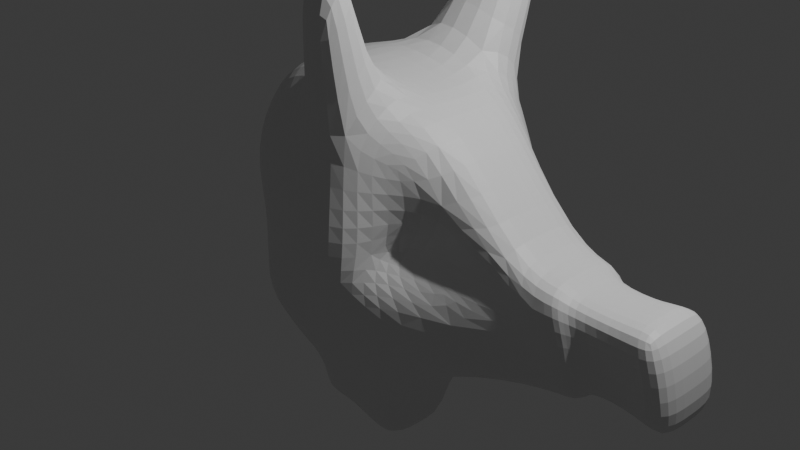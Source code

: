# Source: OrkhenRhot.blend  (saved by Blender 5.2.45; exported with 4.5.12 LTS)
import bpy
from mathutils import Matrix  # noqa: F401  (used for matrix-valued properties, if any)

bpy.ops.wm.read_factory_settings(use_empty=True)
scene = bpy.context.scene
scene.name = 'Scene'

# ---- collections
col_collection = bpy.data.collections.new('Collection'); scene.collection.children.link(col_collection)

# ---- materials (node trees are filled in below, after node groups)
mat_material = bpy.data.materials.new('Material')
mat_material.alpha_threshold = 0.0
mat_material.use_backface_culling_lightprobe_volume = False
mat_material.roughness = 0.5
mat_material.line_color = (0.0, 0.0, 0.0, 1.0)

# ---- material node trees
mat_material.use_nodes = True; mat_material.node_tree.nodes.clear()
_N = mat_material.node_tree.nodes; _L = mat_material.node_tree.links
n0 = _N.new('ShaderNodeOutputMaterial'); n0.name = 'Material Output'; n0.location = (200, 100)
n1 = _N.new('ShaderNodeBsdfPrincipled'); n1.name = 'Principled BSDF'; n1.location = (-200, 100)
_L.new(n1.outputs[0], n0.inputs[0])
n0.is_active_output = True

# ---- world
world_world = bpy.data.worlds.new('World'); scene.world = world_world
world_world.use_nodes = True; world_world.node_tree.nodes.clear()
_N = world_world.node_tree.nodes; _L = world_world.node_tree.links
n0 = _N.new('ShaderNodeOutputWorld'); n0.name = 'World Output'; n0.location = (200, 100)
n1 = _N.new('ShaderNodeBackground'); n1.name = 'Background'; n1.location = (-200, 100)
n1.inputs[0].default_value = (0.05088, 0.05088, 0.05088, 1.0)
_L.new(n1.outputs[0], n0.inputs[0])
n0.is_active_output = True
world_world.color = (0.05088, 0.05088, 0.05088)
world_world.sun_shadow_jitter_overblur = 0.0

# ---- cameras
cam_camera = bpy.data.cameras.new('Camera')
cam_camera.clip_end = 100.0
cam_camera.ortho_scale = 7.314

# ---- lights
light_light = bpy.data.lights.new('Light', 'POINT')
light_light.energy = 1000.0
light_light.shadow_soft_size = 0.1

# ---- meshes
me_cube = bpy.data.meshes.new('Cube')
me_cube.from_pydata([(0.8465, 0.9002, 1.22), (1.0, 0.9112, -0.9158), (0.8677, -0.9191, 1.183), (1.0, -0.864, -0.8941), (-0.7394, 0.8841, 1.22), (-0.8338, 0.9883, -0.7699), (-0.8395, -0.8523, 1.22), (-0.7975, -0.9399, -0.7861), (-1.035, 0.0, -1.246), (0.0, 1.0, -1.0), (0.8148, 0.9939, 0.0), (-0.7975, -1.0, 0.0), (0.7084, -0.9674, 0.0), (-0.7975, 1.0, 0.0), (-0.04047, -1.136, 1.22), (1.0, 0.0, 1.444), (0.0, -1.0, -1.0), (-1.306, 0.0, 1.38), (-0.04463, 1.136, 1.22), (0.8295, -0.06453, -1.231), (0.0, 1.367, 0.0), (2.557, 0.3788, -0.1474), (-1.618, 0.0, 0.0), (0.0, -1.39, 0.0), (-0.3058, 0.0, 1.673), (-0.9306, -0.5, -1.246), (-0.5, 1.148, -1.0), (1.0, 1.0, -0.5), (-1.0, -1.0, 0.5), (1.0, -1.0, -0.5), (-0.7975, 1.148, -0.5), (-0.5, -1.0, 1.22), (1.0, -0.5, 1.444), (0.5, -1.0, -1.0), (-1.306, 0.5, 1.38), (0.4554, 1.136, 1.22), (0.8295, 0.4355, -1.231), (-0.9015, 0.5, -1.15), (0.5, 1.0, -1.0), (0.9644, 0.7097, 0.5), (-0.7975, -1.121, -0.5), (0.8604, -0.6531, 0.5), (-1.0, 1.0, 0.5), (0.4595, -1.136, 1.22), (1.0, 0.5, 1.444), (-0.5, -1.121, -1.0), (-1.306, -0.5, 1.38), (-0.5, 1.0, 1.22), (0.8295, -0.5645, -1.231), (0.8147, 1.424, 0.0), (-0.5, 1.278, 0.0), (0.0, 1.278, -0.5), (0.0, 1.367, 0.5), (2.137, -0.5, -0.1316), (2.137, 0.5, -0.1316), (2.233, 0.0, -0.7845), (1.934, 0.0, 0.3251), (-0.2904, -0.5, -1.716), (-0.2904, 0.5, -1.716), (-0.7904, 0.0, -1.866), (0.4414, -0.06453, -1.98), (-1.618, 0.5, 0.0), (-1.618, -0.5, 0.0), (-1.548, 0.0, -0.7464), (-1.821, 0.0, 0.5), (-0.5, -1.225, 0.0), (0.7413, -1.406, 0.0), (0.0, -1.225, -0.5), (0.0, -1.39, 0.5), (-0.3463, -0.6355, 1.795), (-0.3504, 0.636, 1.74), (0.5, 0.0, 1.513), (-0.8058, 0.0, 1.638), (-0.8058, 0.5, 1.638), (0.4554, 0.636, 1.58), (0.4595, -0.6355, 1.635), (0.7413, -1.406, 0.5), (0.5, -1.225, -0.5), (-0.5, -1.346, -0.5), (-1.821, -0.5, 0.5), (-1.599, -0.5, -0.7464), (-1.567, 0.5, -0.6505), (0.4414, 0.4355, -1.98), (-0.7904, 0.5, -1.866), (-0.7904, -0.5, -1.866), (1.934, 0.5, 0.3251), (2.233, 0.5, -0.7845), (2.233, -0.5, -0.7845), (-0.5, 1.278, 0.5), (-0.5, 1.426, -0.5), (0.5, 1.278, -0.5), (0.8147, 1.424, 0.5), (1.934, -0.5, 0.3251), (0.4414, -0.5645, -1.98), (-1.821, 0.5, 0.5), (-0.5, -1.225, 0.5), (-0.8058, -0.5, 1.638), (2.565, 0.5, -0.1316), (3.155, 0.3788, -0.1474), (2.362, 0.0, 0.3251), (2.565, -0.5, -0.1316), (2.661, 0.0, -0.7845), (2.362, 0.5, 0.3251), (2.661, 0.5, -0.7845), (2.661, -0.5, -0.7845), (2.362, -0.5, 0.3251), (3.493, 0.4698, -0.1355), (2.402, 0.0, 0.1986), (2.557, -0.3788, -0.1474), (2.629, 0.0, -0.642), (2.402, 0.3788, 0.1986), (2.629, 0.3788, -0.642), (2.629, -0.3788, -0.642), (2.402, -0.3788, 0.1986), (3.0, 0.0, 0.1986), (3.155, -0.3788, -0.1474), (3.227, 0.0, -0.642), (3.0, 0.3788, 0.1986), (3.227, 0.3788, -0.642), (3.227, -0.3788, -0.642), (3.0, -0.3788, 0.1986), (3.493, 0.0, -0.1355), (3.302, 0.0, 0.2936), (3.493, -0.4698, -0.1355), (3.583, 0.0, -0.749), (3.302, 0.4698, 0.2936), (3.583, 0.4698, -0.749), (3.583, -0.4698, -0.749), (3.302, -0.4698, 0.2936), (0.729, 0.8534, 0.25), (1.293, 0.75, -0.0658), (1.467, 0.5854, 0.4126), (2.035, 0.5, 0.09677), (1.242, 0.5854, 0.1734), (0.6098, -0.8096, 0.25), (1.273, -0.75, -0.0658), (1.467, -0.5639, 0.4126), (2.035, -0.5, 0.09677), (1.222, -0.5639, 0.1734), (0.08867, 1.71, 2.652), (0.5887, 1.71, 2.652), (-0.2171, 1.21, 3.293), (0.5887, 1.21, 3.133), (0.5656, -1.394, 2.597), (0.06564, -1.394, 2.597), (-0.2402, -0.8944, 3.238), (0.5656, -0.8944, 3.078), (-0.3033, 0.5, -2.193), (-0.3033, 0.0, -2.193), (0.4285, -0.06453, -2.457), (-0.3033, -0.5, -2.193), (-0.8033, 0.0, -2.343), (0.4285, 0.4355, -2.457), (-0.8033, 0.5, -2.343), (-0.8033, -0.5, -2.343), (0.4285, -0.5645, -2.457)], [], [(96, 46, 6, 31), (95, 31, 6, 28), (94, 34, 4, 42), (93, 48, 3, 33), (92, 32, 2, 41, 136), (91, 35, 0, 39), (90, 49, 10, 27), (89, 50, 20, 51), (88, 47, 18, 52), (87, 53, 135, 12, 29), (53, 87, 104, 100), (85, 44, 15, 56), (84, 57, 16, 45), (58, 82, 152, 147), (82, 36, 19, 60), (81, 61, 13, 30), (80, 62, 22, 63), (79, 46, 17, 64), (78, 65, 11, 40), (77, 66, 23, 67), (76, 43, 14, 68), (75, 69, 145, 146), (74, 70, 24, 71), (73, 34, 17, 72), (70, 73, 72, 24), (18, 47, 73, 70), (47, 4, 34, 73), (44, 74, 71, 15), (0, 35, 74, 44), (70, 74, 142, 141), (32, 75, 43, 2), (15, 71, 75, 32), (71, 24, 69, 75), (66, 76, 68, 23), (12, 134, 41, 76, 66), (41, 2, 43, 76), (33, 77, 67, 16), (3, 29, 77, 33), (29, 12, 66, 77), (45, 78, 40, 7), (16, 67, 78, 45), (67, 23, 65, 78), (62, 79, 64, 22), (11, 28, 79, 62), (28, 6, 46, 79), (25, 80, 63, 8), (7, 40, 80, 25), (40, 11, 62, 80), (37, 81, 30, 5), (8, 63, 81, 37), (63, 22, 61, 81), (93, 57, 150, 155), (9, 38, 82, 58), (38, 1, 36, 82), (37, 83, 59, 8), (5, 26, 83, 37), (26, 9, 58, 83), (25, 84, 45, 7), (8, 59, 84, 25), (59, 83, 153, 151), (54, 132, 85, 102, 97), (133, 131, 85, 132), (39, 0, 44, 85, 131), (36, 86, 55, 19), (1, 27, 86, 36), (27, 10, 130, 54, 86), (48, 87, 29, 3), (19, 55, 87, 48), (55, 86, 103, 101), (50, 88, 52, 20), (13, 42, 88, 50), (42, 4, 47, 88), (26, 89, 51, 9), (5, 30, 89, 26), (30, 13, 50, 89), (38, 90, 27, 1), (9, 51, 90, 38), (51, 20, 49, 90), (49, 91, 39, 129, 10), (20, 52, 91, 49), (52, 18, 35, 91), (138, 136, 41, 134), (92, 137, 53, 100, 105), (56, 15, 32, 92), (57, 93, 33, 16), (60, 93, 155, 149), (60, 19, 48, 93), (61, 94, 42, 13), (22, 64, 94, 61), (64, 17, 34, 94), (65, 95, 28, 11), (23, 68, 95, 65), (68, 14, 31, 95), (69, 96, 31, 14), (24, 72, 96, 69), (72, 17, 46, 96), (103, 97, 21, 111), (100, 104, 112, 108), (105, 100, 108, 113), (102, 99, 107, 110), (85, 56, 99, 102), (87, 55, 101, 104), (56, 92, 105, 99), (86, 54, 97, 103), (110, 107, 114, 117), (109, 111, 118, 116), (112, 109, 116, 119), (107, 113, 120, 114), (97, 102, 110, 21), (99, 105, 113, 107), (104, 101, 109, 112), (101, 103, 111, 109), (116, 118, 126, 124), (119, 116, 124, 127), (114, 120, 128, 122), (98, 117, 125, 106), (113, 108, 115, 120), (108, 112, 119, 115), (111, 21, 98, 118), (21, 110, 117, 98), (126, 106, 121, 124), (106, 125, 122, 121), (124, 121, 123, 127), (121, 122, 128, 123), (117, 114, 122, 125), (120, 115, 123, 128), (115, 119, 127, 123), (118, 98, 106, 126), (130, 133, 132, 54), (10, 129, 133, 130), (129, 39, 131, 133), (135, 138, 134, 12), (53, 137, 138, 135), (137, 92, 136, 138), (140, 139, 141, 142), (74, 35, 140, 142), (18, 70, 141, 139), (35, 18, 139, 140), (146, 145, 144, 143), (69, 14, 144, 145), (14, 43, 143, 144), (43, 75, 146, 143), (153, 147, 148, 151), (147, 152, 149, 148), (151, 148, 150, 154), (148, 149, 155, 150), (57, 84, 154, 150), (82, 60, 149, 152), (84, 59, 151, 154), (83, 58, 147, 153)])
_uv = me_cube.uv_layers.new(name='UVMap')
_uv.uv.foreach_set('vector', [0.8125, 0.6875, 0.875, 0.6875, 0.875, 0.75, 0.8125, 0.75, 0.5625, 0.9375, 0.625, 0.9375, 0.625, 1.0, 0.5625, 1.0, 0.5625, 0.1875, 0.625, 0.1875, 0.625, 0.25, 0.5625, 0.25, 0.3125, 0.6875, 0.375, 0.6875, 0.375, 0.75, 0.3125, 0.75, 0.5625, 0.6875, 0.625, 0.6875, 0.625, 0.75, 0.5625, 0.75, 0.5625, 0.7188, 0.5625, 0.4375, 0.625, 0.4375, 0.625, 0.5, 0.5625, 0.5, 0.4375, 0.4375, 0.5, 0.4375, 0.5, 0.5, 0.4375, 0.5, 0.4375, 0.3125, 0.5, 0.3125, 0.5, 0.375, 0.4375, 0.375, 0.5625, 0.3125, 0.625, 0.3125, 0.625, 0.375, 0.5625, 0.375, 0.4375, 0.6875, 0.5, 0.6875, 0.5, 0.7188, 0.5, 0.75, 0.4375, 0.75, 0.5, 0.6875, 0.4375, 0.6875, 0.4375, 0.6875, 0.5, 0.6875, 0.5625, 0.5625, 0.625, 0.5625, 0.625, 0.625, 0.5625, 0.625, 0.1875, 0.6875, 0.25, 0.6875, 0.25, 0.75, 0.1875, 0.75, 0.25, 0.5625, 0.3125, 0.5625, 0.3125, 0.5625, 0.25, 0.5625, 0.3125, 0.5625, 0.375, 0.5625, 0.375, 0.625, 0.3125, 0.625, 0.4375, 0.1875, 0.5, 0.1875, 0.5, 0.25, 0.4375, 0.25, 0.4375, 0.0625, 0.5, 0.0625, 0.5, 0.125, 0.4375, 0.125, 0.5625, 0.0625, 0.625, 0.0625, 0.625, 0.125, 0.5625, 0.125, 0.4375, 0.9375, 0.5, 0.9375, 0.5, 1.0, 0.4375, 1.0, 0.4375, 0.8125, 0.5, 0.8125, 0.5, 0.875, 0.4375, 0.875, 0.5625, 0.8125, 0.625, 0.8125, 0.625, 0.875, 0.5625, 0.875, 0.6875, 0.6875, 0.75, 0.6875, 0.75, 0.6875, 0.6875, 0.6875, 0.6875, 0.5625, 0.75, 0.5625, 0.75, 0.625, 0.6875, 0.625, 0.8125, 0.5625, 0.875, 0.5625, 0.875, 0.625, 0.8125, 0.625, 0.75, 0.5625, 0.8125, 0.5625, 0.8125, 0.625, 0.75, 0.625, 0.75, 0.5, 0.8125, 0.5, 0.8125, 0.5625, 0.75, 0.5625, 0.8125, 0.5, 0.875, 0.5, 0.875, 0.5625, 0.8125, 0.5625, 0.625, 0.5625, 0.6875, 0.5625, 0.6875, 0.625, 0.625, 0.625, 0.625, 0.5, 0.6875, 0.5, 0.6875, 0.5625, 0.625, 0.5625, 0.75, 0.5625, 0.6875, 0.5625, 0.6875, 0.5625, 0.75, 0.5625, 0.625, 0.6875, 0.6875, 0.6875, 0.6875, 0.75, 0.625, 0.75, 0.625, 0.625, 0.6875, 0.625, 0.6875, 0.6875, 0.625, 0.6875, 0.6875, 0.625, 0.75, 0.625, 0.75, 0.6875, 0.6875, 0.6875, 0.5, 0.8125, 0.5625, 0.8125, 0.5625, 0.875, 0.5, 0.875, 0.5, 0.75, 0.5312, 0.75, 0.5625, 0.75, 0.5625, 0.8125, 0.5, 0.8125, 0.5625, 0.75, 0.625, 0.75, 0.625, 0.8125, 0.5625, 0.8125, 0.375, 0.8125, 0.4375, 0.8125, 0.4375, 0.875, 0.375, 0.875, 0.375, 0.75, 0.4375, 0.75, 0.4375, 0.8125, 0.375, 0.8125, 0.4375, 0.75, 0.5, 0.75, 0.5, 0.8125, 0.4375, 0.8125, 0.375, 0.9375, 0.4375, 0.9375, 0.4375, 1.0, 0.375, 1.0, 0.375, 0.875, 0.4375, 0.875, 0.4375, 0.9375, 0.375, 0.9375, 0.4375, 0.875, 0.5, 0.875, 0.5, 0.9375, 0.4375, 0.9375, 0.5, 0.0625, 0.5625, 0.0625, 0.5625, 0.125, 0.5, 0.125, 0.5, 0.0, 0.5625, 0.0, 0.5625, 0.0625, 0.5, 0.0625, 0.5625, 0.0, 0.625, 0.0, 0.625, 0.0625, 0.5625, 0.0625, 0.375, 0.0625, 0.4375, 0.0625, 0.4375, 0.125, 0.375, 0.125, 0.375, 0.0, 0.4375, 0.0, 0.4375, 0.0625, 0.375, 0.0625, 0.4375, 0.0, 0.5, 0.0, 0.5, 0.0625, 0.4375, 0.0625, 0.375, 0.1875, 0.4375, 0.1875, 0.4375, 0.25, 0.375, 0.25, 0.375, 0.125, 0.4375, 0.125, 0.4375, 0.1875, 0.375, 0.1875, 0.4375, 0.125, 0.5, 0.125, 0.5, 0.1875, 0.4375, 0.1875, 0.3125, 0.6875, 0.25, 0.6875, 0.25, 0.6875, 0.3125, 0.6875, 0.25, 0.5, 0.3125, 0.5, 0.3125, 0.5625, 0.25, 0.5625, 0.3125, 0.5, 0.375, 0.5, 0.375, 0.5625, 0.3125, 0.5625, 0.125, 0.5625, 0.1875, 0.5625, 0.1875, 0.625, 0.125, 0.625, 0.125, 0.5, 0.1875, 0.5, 0.1875, 0.5625, 0.125, 0.5625, 0.1875, 0.5, 0.25, 0.5, 0.25, 0.5625, 0.1875, 0.5625, 0.125, 0.6875, 0.1875, 0.6875, 0.1875, 0.75, 0.125, 0.75, 0.125, 0.625, 0.1875, 0.625, 0.1875, 0.6875, 0.125, 0.6875, 0.1875, 0.625, 0.1875, 0.5625, 0.1875, 0.5625, 0.1875, 0.625, 0.5, 0.5625, 0.5312, 0.5625, 0.5625, 0.5625, 0.5625, 0.5625, 0.5, 0.5625, 0.5312, 0.5312, 0.5625, 0.5312, 0.5625, 0.5625, 0.5312, 0.5625, 0.5625, 0.5, 0.625, 0.5, 0.625, 0.5625, 0.5625, 0.5625, 0.5625, 0.5312, 0.375, 0.5625, 0.4375, 0.5625, 0.4375, 0.625, 0.375, 0.625, 0.375, 0.5, 0.4375, 0.5, 0.4375, 0.5625, 0.375, 0.5625, 0.4375, 0.5, 0.5, 0.5, 0.5, 0.5312, 0.5, 0.5625, 0.4375, 0.5625, 0.375, 0.6875, 0.4375, 0.6875, 0.4375, 0.75, 0.375, 0.75, 0.375, 0.625, 0.4375, 0.625, 0.4375, 0.6875, 0.375, 0.6875, 0.4375, 0.625, 0.4375, 0.5625, 0.4375, 0.5625, 0.4375, 0.625, 0.5, 0.3125, 0.5625, 0.3125, 0.5625, 0.375, 0.5, 0.375, 0.5, 0.25, 0.5625, 0.25, 0.5625, 0.3125, 0.5, 0.3125, 0.5625, 0.25, 0.625, 0.25, 0.625, 0.3125, 0.5625, 0.3125, 0.375, 0.3125, 0.4375, 0.3125, 0.4375, 0.375, 0.375, 0.375, 0.375, 0.25, 0.4375, 0.25, 0.4375, 0.3125, 0.375, 0.3125, 0.4375, 0.25, 0.5, 0.25, 0.5, 0.3125, 0.4375, 0.3125, 0.375, 0.4375, 0.4375, 0.4375, 0.4375, 0.5, 0.375, 0.5, 0.375, 0.375, 0.4375, 0.375, 0.4375, 0.4375, 0.375, 0.4375, 0.4375, 0.375, 0.5, 0.375, 0.5, 0.4375, 0.4375, 0.4375, 0.5, 0.4375, 0.5625, 0.4375, 0.5625, 0.5, 0.5312, 0.5, 0.5, 0.5, 0.5, 0.375, 0.5625, 0.375, 0.5625, 0.4375, 0.5, 0.4375, 0.5625, 0.375, 0.625, 0.375, 0.625, 0.4375, 0.5625, 0.4375, 0.5312, 0.7188, 0.5625, 0.7188, 0.5625, 0.75, 0.5312, 0.75, 0.5625, 0.6875, 0.5312, 0.6875, 0.5, 0.6875, 0.5, 0.6875, 0.5625, 0.6875, 0.5625, 0.625, 0.625, 0.625, 0.625, 0.6875, 0.5625, 0.6875, 0.25, 0.6875, 0.3125, 0.6875, 0.3125, 0.75, 0.25, 0.75, 0.3125, 0.625, 0.3125, 0.6875, 0.3125, 0.6875, 0.3125, 0.625, 0.3125, 0.625, 0.375, 0.625, 0.375, 0.6875, 0.3125, 0.6875, 0.5, 0.1875, 0.5625, 0.1875, 0.5625, 0.25, 0.5, 0.25, 0.5, 0.125, 0.5625, 0.125, 0.5625, 0.1875, 0.5, 0.1875, 0.5625, 0.125, 0.625, 0.125, 0.625, 0.1875, 0.5625, 0.1875, 0.5, 0.9375, 0.5625, 0.9375, 0.5625, 1.0, 0.5, 1.0, 0.5, 0.875, 0.5625, 0.875, 0.5625, 0.9375, 0.5, 0.9375, 0.5625, 0.875, 0.625, 0.875, 0.625, 0.9375, 0.5625, 0.9375, 0.75, 0.6875, 0.8125, 0.6875, 0.8125, 0.75, 0.75, 0.75, 0.75, 0.625, 0.8125, 0.625, 0.8125, 0.6875, 0.75, 0.6875, 0.8125, 0.625, 0.875, 0.625, 0.875, 0.6875, 0.8125, 0.6875, 0.4375, 0.5625, 0.5, 0.5625, 0.5, 0.5625, 0.4375, 0.5625, 0.5, 0.6875, 0.4375, 0.6875, 0.4375, 0.6875, 0.5, 0.6875, 0.5625, 0.6875, 0.5, 0.6875, 0.5, 0.6875, 0.5625, 0.6875, 0.5625, 0.5625, 0.5625, 0.625, 0.5625, 0.625, 0.5625, 0.5625, 0.5625, 0.5625, 0.5625, 0.625, 0.5625, 0.625, 0.5625, 0.5625, 0.4375, 0.6875, 0.4375, 0.625, 0.4375, 0.625, 0.4375, 0.6875, 0.5625, 0.625, 0.5625, 0.6875, 0.5625, 0.6875, 0.5625, 0.625, 0.4375, 0.5625, 0.5, 0.5625, 0.5, 0.5625, 0.4375, 0.5625, 0.5625, 0.5625, 0.5625, 0.625, 0.5625, 0.625, 0.5625, 0.5625, 0.4375, 0.625, 0.4375, 0.5625, 0.4375, 0.5625, 0.4375, 0.625, 0.4375, 0.6875, 0.4375, 0.625, 0.4375, 0.625, 0.4375, 0.6875, 0.5625, 0.625, 0.5625, 0.6875, 0.5625, 0.6875, 0.5625, 0.625, 0.5, 0.5625, 0.5625, 0.5625, 0.5625, 0.5625, 0.5, 0.5625, 0.5625, 0.625, 0.5625, 0.6875, 0.5625, 0.6875, 0.5625, 0.625, 0.4375, 0.6875, 0.4375, 0.625, 0.4375, 0.625, 0.4375, 0.6875, 0.4375, 0.625, 0.4375, 0.5625, 0.4375, 0.5625, 0.4375, 0.625, 0.4375, 0.625, 0.4375, 0.5625, 0.4375, 0.5625, 0.4375, 0.625, 0.4375, 0.6875, 0.4375, 0.625, 0.4375, 0.625, 0.4375, 0.6875, 0.5625, 0.625, 0.5625, 0.6875, 0.5625, 0.6875, 0.5625, 0.625, 0.5, 0.5625, 0.5625, 0.5625, 0.5625, 0.5625, 0.5, 0.5625, 0.5625, 0.6875, 0.5, 0.6875, 0.5, 0.6875, 0.5625, 0.6875, 0.5, 0.6875, 0.4375, 0.6875, 0.4375, 0.6875, 0.5, 0.6875, 0.4375, 0.5625, 0.5, 0.5625, 0.5, 0.5625, 0.4375, 0.5625, 0.5, 0.5625, 0.5625, 0.5625, 0.5625, 0.5625, 0.5, 0.5625, 0.4375, 0.5625, 0.5, 0.5625, 0.5, 0.625, 0.4375, 0.625, 0.5, 0.5625, 0.5625, 0.5625, 0.5625, 0.625, 0.5, 0.625, 0.4375, 0.625, 0.5, 0.625, 0.5, 0.6875, 0.4375, 0.6875, 0.5, 0.625, 0.5625, 0.625, 0.5625, 0.6875, 0.5, 0.6875, 0.5625, 0.5625, 0.5625, 0.625, 0.5625, 0.625, 0.5625, 0.5625, 0.5625, 0.6875, 0.5, 0.6875, 0.5, 0.6875, 0.5625, 0.6875, 0.5, 0.6875, 0.4375, 0.6875, 0.4375, 0.6875, 0.5, 0.6875, 0.4375, 0.5625, 0.5, 0.5625, 0.5, 0.5625, 0.4375, 0.5625, 0.5, 0.5312, 0.5312, 0.5312, 0.5312, 0.5625, 0.5, 0.5625, 0.5, 0.5, 0.5312, 0.5, 0.5312, 0.5312, 0.5, 0.5312, 0.5312, 0.5, 0.5625, 0.5, 0.5625, 0.5312, 0.5312, 0.5312, 0.5, 0.7188, 0.5312, 0.7188, 0.5312, 0.75, 0.5, 0.75, 0.5, 0.6875, 0.5312, 0.6875, 0.5312, 0.7188, 0.5, 0.7188, 0.5312, 0.6875, 0.5625, 0.6875, 0.5625, 0.7188, 0.5312, 0.7188, 0.6875, 0.5, 0.75, 0.5, 0.75, 0.5625, 0.6875, 0.5625, 0.6875, 0.5625, 0.6875, 0.5, 0.6875, 0.5, 0.6875, 0.5625, 0.75, 0.5, 0.75, 0.5625, 0.75, 0.5625, 0.75, 0.5, 0.625, 0.4375, 0.625, 0.375, 0.625, 0.375, 0.625, 0.4375, 0.6875, 0.6875, 0.75, 0.6875, 0.75, 0.75, 0.6875, 0.75, 0.75, 0.6875, 0.75, 0.75, 0.75, 0.75, 0.75, 0.6875, 0.625, 0.875, 0.625, 0.8125, 0.625, 0.8125, 0.625, 0.875, 0.6875, 0.75, 0.6875, 0.6875, 0.6875, 0.6875, 0.6875, 0.75, 0.1875, 0.5625, 0.25, 0.5625, 0.25, 0.625, 0.1875, 0.625, 0.25, 0.5625, 0.3125, 0.5625, 0.3125, 0.625, 0.25, 0.625, 0.1875, 0.625, 0.25, 0.625, 0.25, 0.6875, 0.1875, 0.6875, 0.25, 0.625, 0.3125, 0.625, 0.3125, 0.6875, 0.25, 0.6875, 0.25, 0.6875, 0.1875, 0.6875, 0.1875, 0.6875, 0.25, 0.6875, 0.3125, 0.5625, 0.3125, 0.625, 0.3125, 0.625, 0.3125, 0.5625, 0.1875, 0.6875, 0.1875, 0.625, 0.1875, 0.625, 0.1875, 0.6875, 0.1875, 0.5625, 0.25, 0.5625, 0.25, 0.5625, 0.1875, 0.5625])
me_cube.materials.append(mat_material)
me_cube.use_mirror_vertex_groups = False
me_cube.update()

# ---- objects
ob_cube = bpy.data.objects.new('Cube', me_cube)
ob_light = bpy.data.objects.new('Light', light_light)
ob_camera = bpy.data.objects.new('Camera', cam_camera)

# ---- transforms, parenting, visibility, modifiers, constraints
ob_cube.location = (0.0, 0.0, 0.0)
ob_cube.lock_rotations_4d = False
ob_cube.empty_display_type = 'ARROWS'
ob_cube.lineart.crease_threshold = 0.0
_m = ob_cube.modifiers.new('Subdivision', 'SUBSURF')
ob_light.location = (4.076, 1.005, 5.904)
ob_light.rotation_euler = (0.6503, 0.05522, 1.866)
ob_light.lock_rotations_4d = False
ob_light.empty_display_type = 'ARROWS'
ob_light.color = (0.0, 0.0, 0.0, 0.0)
ob_light.lineart.crease_threshold = 0.0
ob_camera.location = (7.359, -6.926, 4.958)
ob_camera.rotation_euler = (1.109, 0.0, 0.8149)
ob_camera.lock_rotations_4d = False
ob_camera.empty_display_type = 'ARROWS'
ob_camera.color = (0.0, 0.0, 0.0, 0.0)
ob_camera.display_type = 'WIRE'
ob_camera.lineart.crease_threshold = 0.0

# ---- collection membership
col_collection.objects.link(ob_cube)
col_collection.objects.link(ob_light)
col_collection.objects.link(ob_camera)

# ---- scene / render settings (as saved in the file)
scene.camera = ob_camera
scene.frame_start = 1; scene.frame_end = 250; scene.frame_set(1)
scene.render.engine = 'BLENDER_EEVEE_NEXT'
scene.render.bake_bias = 0.0
scene.render.bake_samples = 0
scene.cycles.sampling_pattern = 'TABULATED_SOBOL'
scene.eevee.use_volume_custom_range = False
scene.eevee.fast_gi_thickness_far = 0.0
bpy.context.view_layer.update()
